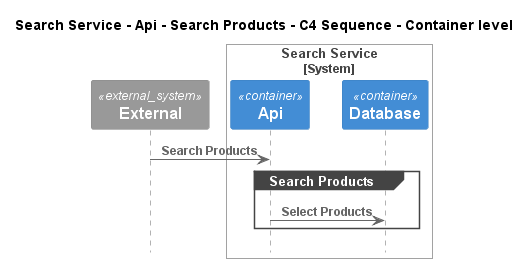

The diagram above was rendered by PlantUML. Its source (embedded in the PNG):
@startuml
!pragma layout smetana
!include ..\..\..\..\..\..\.c4s\C4_Sequence.puml

title Search Service - Api - Search Products - C4 Sequence - Container level

System_Ext(C4InterFlow.SoftwareSystems.ExternalSystem, "External", "")

System_Boundary(ECommercePlatform.SoftwareSystems.SearchService, "Search Service")
    Container(ECommercePlatform.SoftwareSystems.SearchService.Containers.Api, "Api", "", "")
    Container(ECommercePlatform.SoftwareSystems.SearchService.Containers.Database, "Database", "", "")
Boundary_End()

Rel(C4InterFlow.SoftwareSystems.ExternalSystem, ECommercePlatform.SoftwareSystems.SearchService.Containers.Api, "Search Products")
group Search Products
Rel(ECommercePlatform.SoftwareSystems.SearchService.Containers.Api, ECommercePlatform.SoftwareSystems.SearchService.Containers.Database, "Select Products")
end


@enduml